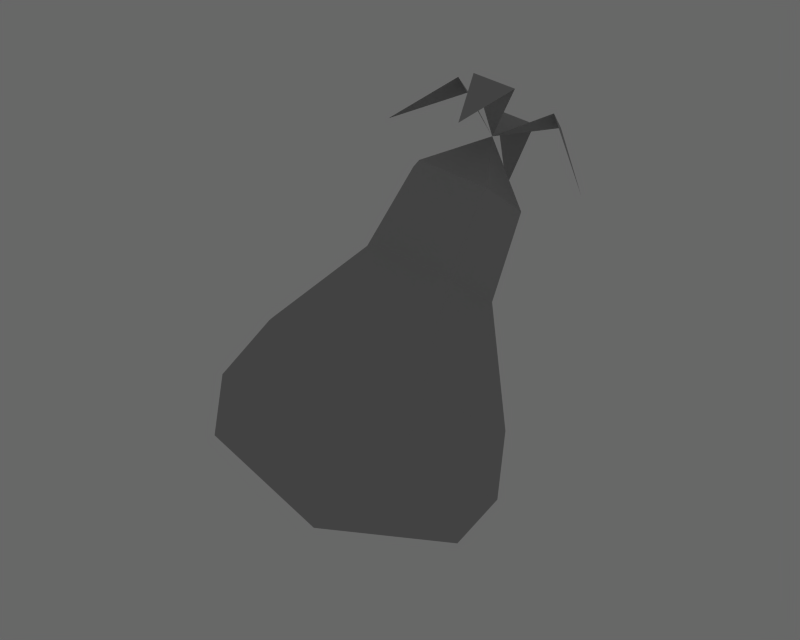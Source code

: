 # Source: squash.blend  (saved by Blender 2.59.0; exported with 4.5.12 LTS)
import bpy
from mathutils import Matrix  # noqa: F401  (used for matrix-valued properties, if any)

bpy.ops.wm.read_factory_settings(use_empty=True)
scene = bpy.context.scene
scene.name = 'Scene'

# ---- collections
col_collection_2 = bpy.data.collections.new('Collection 2'); scene.collection.children.link(col_collection_2)

# ---- materials (node trees are filled in below, after node groups)
mat_ground_grass_png = bpy.data.materials.new('ground_grass.png')
mat_ground_grass_png.alpha_threshold = 0.0
mat_ground_grass_png.diffuse_color = (0.64, 0.64, 0.64, 1.0)
mat_ground_grass_png.specular_color = (0.5, 0.5, 0.5)
mat_ground_grass_png.roughness = 0.5
mat_ground_grass_png.specular_intensity = 1.0
mat_ground_grass_png.line_color = (0.0, 0.0, 0.0, 1.0)
mat_ground = bpy.data.materials.new('ground')
mat_ground.alpha_threshold = 0.0
mat_ground.roughness = 0.5
mat_ground.line_color = (0.0, 0.0, 0.0, 1.0)

# ---- material node trees

# ---- world
world_world = bpy.data.worlds.new('World'); scene.world = world_world
world_world.color = (0.4059, 0.4059, 0.4059)
world_world.use_sun_shadow = False
world_world.sun_shadow_jitter_overblur = 0.0
world_world.cycles.sampling_method = 'MANUAL'
world_world.cycles.sample_map_resolution = 256

# ---- meshes
me_cube_ground = bpy.data.meshes.new('Cube_ground')
me_cube_ground.from_pydata([(-1.095, -1.211, -1.104), (-0.419, -1.883, -0.649), (0.8288, -1.638, -0.9282), (0.9921, -0.811, -1.563), (-0.9468, -0.3798, -1.74), (-0.07137, -1.265, -1.674), (0.3051, -0.1463, -2.01), (-0.5342, -0.0655, 0.2039), (-1.212, -0.9784, -0.7296), (-1.044, -0.6586, -0.3711), (-0.1804, -0.4176, 0.4418), (-0.449, -1.738, -0.2167), (-0.3782, -1.321, 0.07629), (0.4726, -0.2894, 0.2957), (0.9591, -1.461, -0.5317), (0.8498, -1.08, -0.1984), (0.5581, 0.1436, -0.03644), (1.143, -0.5274, -1.248), (1.011, -0.2654, -0.823), (-0.4566, 0.3692, -0.1289), (0.1985, 0.4914, -0.2706), (-0.8976, 0.1589, -0.997), (-1.045, -0.0409, -1.447), (0.3681, 0.2226, -1.753), (0.3344, 0.3887, -1.264), (0.2842, 0.02046, 1.364), (-0.1913, 1.375, 0.3813), (0.312, 0.6861, 1.477), (-0.02992, 0.6207, 1.553), (0.08065, 1.345, 0.9994), (-0.2613, 1.28, 1.075), (0.1986, 0.8617, 0.3676), (0.5061, 0.5642, 0.5679), (0.433, 0.1939, 0.852), (-0.1255, 0.08415, 0.977), (-0.4282, 0.3854, 0.7735), (-0.3618, 0.7572, 0.4888), (0.04025, 0.8018, 1.021), (0.4046, 1.233, 1.059), (0.8666, 0.8402, 0.703), (0.502, 0.9558, 1.26), (-0.8033, 0.5205, 1.07), (-0.4079, 1.078, 1.238), (-0.3106, 0.8002, 1.439)], [], [(0, 8, 22, 4), (5, 0, 4), (8, 0, 1, 11), (0, 5, 1), (11, 1, 2, 14), (1, 5, 2), (14, 2, 3, 17), (2, 5, 3), (17, 3, 6, 23), (3, 5, 6), (23, 6, 4, 22), (6, 5, 4), (19, 21, 9, 7), (36, 19, 7, 35), (21, 22, 8, 9), (7, 9, 12, 10), (35, 7, 10, 34), (9, 8, 11, 12), (10, 12, 15, 13), (34, 10, 13, 33), (12, 11, 14, 15), (13, 15, 18, 16), (33, 13, 16, 32), (15, 14, 17, 18), (16, 18, 24, 20), (32, 16, 20, 31), (18, 17, 23, 24), (20, 24, 21, 19), (31, 20, 19, 36), (24, 23, 22, 21), (27, 28, 25), (29, 26, 30), (37, 28, 27), (30, 37, 29), (31, 36, 37), (32, 31, 37), (33, 32, 37), (34, 33, 37), (35, 34, 37), (36, 35, 37), (38, 37, 40), (37, 42, 43), (40, 39, 38), (43, 42, 41)])
_uv = me_cube_ground.uv_layers.new(name='UVTex')
_uv.uv.foreach_set('vector', [0.724, 0.4169, 0.724, 0.4169, 0.724, 0.4169, 0.724, 0.4169, 0.724, 0.4169, 0.724, 0.4169, 0.724, 0.4169, 0.9599, 0.6528, 0.9599, 0.6528, 0.9599, 0.6528, 0.9599, 0.6528, 0.9599, 0.6528, 0.9599, 0.6528, 0.9599, 0.6528, 0.724, 0.4169, 0.724, 0.4169, 0.724, 0.4169, 0.724, 0.4169, 0.724, 0.4169, 0.724, 0.4169, 0.724, 0.4169, 0.9599, 0.6528, 0.9599, 0.6528, 0.9599, 0.6528, 0.9599, 0.6528, 0.9599, 0.6528, 0.9599, 0.6528, 0.9599, 0.6528, 0.724, 0.4169, 0.724, 0.4169, 0.724, 0.4169, 0.724, 0.4169, 0.724, 0.4169, 0.724, 0.4169, 0.724, 0.4169, 0.9599, 0.6528, 0.9599, 0.6528, 0.9599, 0.6528, 0.9599, 0.6528, 0.9599, 0.6528, 0.9599, 0.6528, 0.9599, 0.6528, 0.724, 0.4169, 0.724, 0.4169, 0.724, 0.4169, 0.724, 0.4169, 0.724, 0.4169, 0.724, 0.4169, 0.724, 0.4169, 0.724, 0.4169, 0.724, 0.4169, 0.724, 0.4169, 0.724, 0.4169, 0.724, 0.4169, 0.9599, 0.6528, 0.9599, 0.6528, 0.9599, 0.6528, 0.9599, 0.6528, 0.9599, 0.6528, 0.9599, 0.6528, 0.9599, 0.6528, 0.9599, 0.6528, 0.9599, 0.6528, 0.9599, 0.6528, 0.9599, 0.6528, 0.9599, 0.6528, 0.724, 0.4169, 0.724, 0.4169, 0.724, 0.4169, 0.724, 0.4169, 0.724, 0.4169, 0.724, 0.4169, 0.724, 0.4169, 0.724, 0.4169, 0.724, 0.4169, 0.724, 0.4169, 0.724, 0.4169, 0.724, 0.4169, 0.9599, 0.6528, 0.9599, 0.6528, 0.9599, 0.6528, 0.9599, 0.6528, 0.9599, 0.6528, 0.9599, 0.6528, 0.9599, 0.6528, 0.9599, 0.6528, 0.9599, 0.6528, 0.9599, 0.6528, 0.9599, 0.6528, 0.9599, 0.6528, 0.724, 0.4169, 0.724, 0.4169, 0.724, 0.4169, 0.724, 0.4169, 0.724, 0.4169, 0.724, 0.4169, 0.724, 0.4169, 0.724, 0.4169, 0.724, 0.4169, 0.724, 0.4169, 0.724, 0.4169, 0.724, 0.4169, 0.9599, 0.6528, 0.9599, 0.6528, 0.9599, 0.6528, 0.9599, 0.6528, 0.9599, 0.6528, 0.9599, 0.6528, 0.9599, 0.6528, 0.9599, 0.6528, 0.9599, 0.6528, 0.9599, 0.6528, 0.9599, 0.6528, 0.9599, 0.6528, 0.9671, 0.7674, 0.9891, 0.7674, 0.9891, 0.7894, 0.9671, 0.7674, 0.9891, 0.7674, 0.9891, 0.7894, 0.9671, 0.7674, 0.9891, 0.7674, 0.9891, 0.7894, 0.9671, 0.7674, 0.9891, 0.7894, 0.9671, 0.7894, 0.9599, 0.6528, 0.9599, 0.6528, 0.9599, 0.6528, 0.724, 0.4169, 0.724, 0.4169, 0.724, 0.4169, 0.9599, 0.6528, 0.9599, 0.6528, 0.9599, 0.6528, 0.724, 0.4169, 0.724, 0.4169, 0.724, 0.4169, 0.9599, 0.6528, 0.9599, 0.6528, 0.9599, 0.6528, 0.724, 0.4169, 0.724, 0.4169, 0.724, 0.4169, 0.9671, 0.7674, 0.9891, 0.7894, 0.9671, 0.7894, 0.9671, 0.7674, 0.9891, 0.7674, 0.9891, 0.7894, 0.9671, 0.7674, 0.9891, 0.7674, 0.9891, 0.7894, 0.9671, 0.7674, 0.9891, 0.7674, 0.9891, 0.7894])
me_cube_ground.materials.append(mat_ground_grass_png)
me_cube_ground.materials.append(mat_ground)
me_cube_ground.use_remesh_preserve_volume = False
me_cube_ground.use_remesh_preserve_attributes = False
me_cube_ground.use_mirror_vertex_groups = False
me_cube_ground.update()

# ---- objects
ob_mesh = bpy.data.objects.new('Mesh', me_cube_ground)

# ---- transforms, parenting, visibility, modifiers, constraints
ob_mesh.location = (0.0, 0.0, 0.0)
ob_mesh.lineart.crease_threshold = 0.0

# ---- collection membership
col_collection_2.objects.link(ob_mesh)

# ---- scene / render settings (as saved in the file)
scene.frame_start = 1; scene.frame_end = 19; scene.frame_set(-3)
scene.render.engine = 'BLENDER_EEVEE_NEXT'
scene.render.image_settings.file_format = 'JPEG'
scene.render.image_settings.color_mode = 'RGB'
scene.render.image_settings.compression = 90
scene.render.resolution_x = 1280
scene.render.resolution_y = 1024
scene.render.fps = 25
scene.render.dither_intensity = 0.0
scene.render.use_compositing = False
scene.render.use_sequencer = False
scene.render.bake_margin = 2
scene.render.bake_bias = 0.0
scene.render.use_stamp_time = False
scene.render.use_stamp_date = False
scene.render.use_stamp_frame = False
scene.render.use_stamp_camera = False
scene.render.use_stamp_scene = False
scene.render.use_stamp_filename = False
scene.render.use_stamp_render_time = False
scene.render.stamp_font_size = 0
scene.cycles.use_denoising = False
scene.cycles.samples = 10
scene.cycles.sampling_pattern = 'TABULATED_SOBOL'
scene.cycles.light_sampling_threshold = 0.0
scene.cycles.use_adaptive_sampling = False
scene.cycles.use_light_tree = False
scene.cycles.blur_glossy = 0.0
scene.cycles.volume_bounces = 1
scene.cycles.pixel_filter_type = 'GAUSSIAN'
scene.cycles.sample_clamp_indirect = 0.0
scene.view_settings.view_transform = 'Raw'
bpy.context.view_layer.update()

# ---- added for rendering (the .blend has no active camera): camera
cam_auto = bpy.data.cameras.new('AutoCamera')
cam_auto.lens = 50.0
cam_auto.sensor_width = 36.0
cam_auto.clip_end = 1000.0
ob_auto_camera = bpy.data.objects.new('AutoCamera', cam_auto)
scene.collection.objects.link(ob_auto_camera)
ob_auto_camera.location = (4.93621, -6.21894, 3.74753)
ob_auto_camera.rotation_euler = (1.09748, -7.21219e-08, 0.694738)
scene.camera = ob_auto_camera
bpy.context.view_layer.update()
